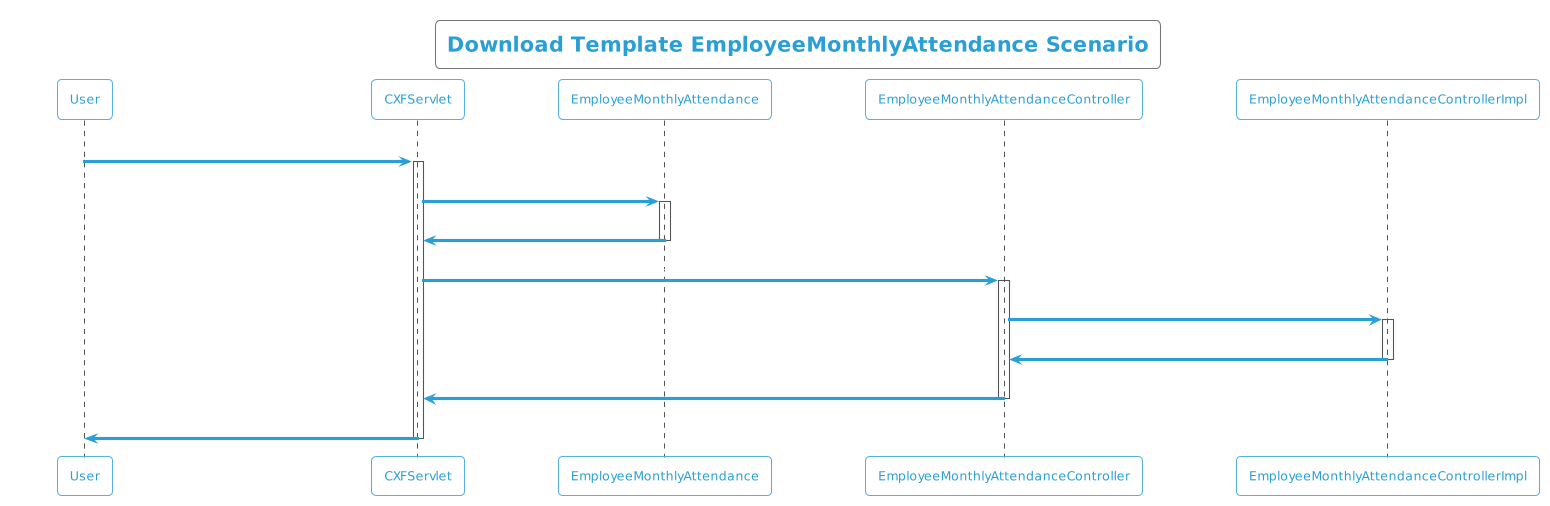

The diagram above was rendered by PlantUML. Its source (embedded in the PNG):
@startuml
!theme cyborg-outline
title  Download Template EmployeeMonthlyAttendance Scenario
participant User
User -> CXFServlet: EmployeeMonthlyAttendance
activate CXFServlet
CXFServlet -> EmployeeMonthlyAttendance: << downloadTemplate >>
activate EmployeeMonthlyAttendance
EmployeeMonthlyAttendance -> CXFServlet: << instance >>
deactivate EmployeeMonthlyAttendance
CXFServlet -> EmployeeMonthlyAttendanceController: downloadTemplate(:String fileName)
activate EmployeeMonthlyAttendanceController
EmployeeMonthlyAttendanceController -> EmployeeMonthlyAttendanceControllerImpl: ResponseBuilder(workbook,fileName)
activate EmployeeMonthlyAttendanceControllerImpl
EmployeeMonthlyAttendanceControllerImpl -> EmployeeMonthlyAttendanceController: response(:ResponseEntity)
deactivate EmployeeMonthlyAttendanceControllerImpl
EmployeeMonthlyAttendanceController -> CXFServlet: << EmployeeMonthlyAttendance  >>
deactivate EmployeeMonthlyAttendanceController
CXFServlet -> User: marshalled EmployeeMonthlyAttendance XML
deactivate CXFServlet
@enduml